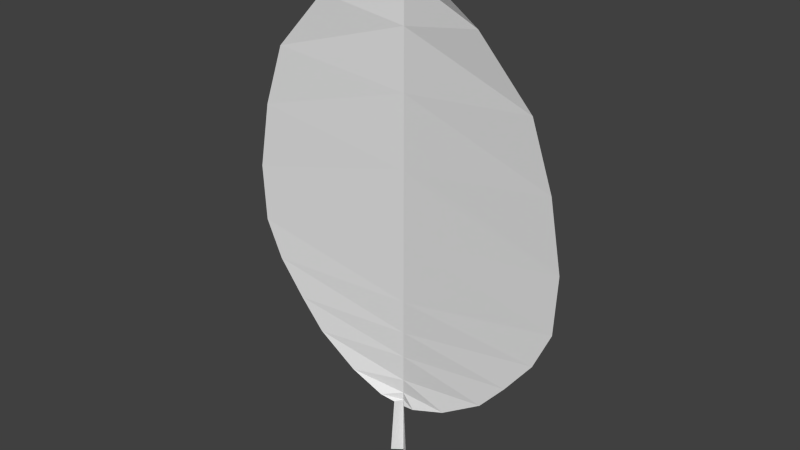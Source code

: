 # Source: leaf.blend  (saved by Blender 2.76.0; exported with 4.5.12 LTS)
import bpy
from mathutils import Matrix  # noqa: F401  (used for matrix-valued properties, if any)

bpy.ops.wm.read_factory_settings(use_empty=True)
scene = bpy.context.scene
scene.name = 'Scene'

# ---- collections
col_collection_1 = bpy.data.collections.new('Collection 1'); scene.collection.children.link(col_collection_1)

# ---- materials (node trees are filled in below, after node groups)
mat_materialleaf = bpy.data.materials.new('MaterialLeaf')
mat_materialleaf.alpha_threshold = 0.0
mat_materialleaf.use_transparent_shadow = False
mat_materialleaf.roughness = 0.5

# ---- material node trees

# ---- world
world_world = bpy.data.worlds.new('World'); scene.world = world_world
world_world.color = (0.05088, 0.05088, 0.05088)
world_world.use_sun_shadow = False
world_world.sun_shadow_jitter_overblur = 0.0
world_world.cycles.sampling_method = 'MANUAL'
world_world.cycles.sample_map_resolution = 256

# ---- meshes
me_plane = bpy.data.meshes.new('Plane')
me_plane.from_pydata([(-0.6868, 0.6209, 0.04656), (0.0, 0.4727, -6.438e-08), (-0.7659, 0.7959, 0.04656), (0.0, 0.6266, 1.632e-08), (-0.5636, 0.4592, 0.04656), (0.0, 0.3491, -8.297e-08), (-0.4466, 0.3233, 0.04656), (0.0, 0.2259, -9.414e-08), (-0.779, 1.059, 0.04656), (0.0, 0.9238, 3.644e-08), (-0.7228, 1.365, 0.04656), (0.0, 1.246, 6.455e-08), (-0.6242, 1.647, 0.04656), (0.0, 1.571, 1.042e-07), (-0.3778, 1.912, 0.04656), (0.0, 1.84, 1.28e-07), (-0.1376, 2.072, 0.04656), (0.0, 2.042, 1.407e-07), (0.0, 2.17, 0.04656), (0.0, 2.17, 0.04656), (-0.2556, 0.1962, 0.04656), (0.0, 0.1581, -1.003e-07), (-0.09198, 0.1339, 0.04656), (0.0, 0.1212, -1.036e-07), (-0.02783, 0.114, 0.02963), (0.0, 0.1101, -1.041e-07), (-0.04455, -0.1572, 0.03386), (0.0, -0.1572, -1.203e-07)], [], [(0, 1, 3, 2), (1, 0, 4, 5), (5, 4, 6, 7), (2, 3, 9, 8), (8, 9, 11, 10), (10, 11, 13, 12), (12, 13, 15, 14), (14, 15, 17, 16), (16, 17, 19, 18), (7, 6, 20, 21), (21, 20, 22, 23), (23, 22, 24, 25), (25, 24, 26, 27)])
_uv = me_plane.uv_layers.new(name='UVMap')
_uv.uv.foreach_set('vector', [0.2499, 0.3351, 0.1779, 0.003458, 0.252, 0.003311, 0.3344, 0.373, 0.1779, 0.003458, 0.2499, 0.3351, 0.1717, 0.2761, 0.1183, 0.00355, 0.1183, 0.00355, 0.1717, 0.2761, 0.1059, 0.22, 0.05889, 0.003587, 0.3344, 0.373, 0.252, 0.003311, 0.3952, 0.003011, 0.4613, 0.379, 0.4613, 0.379, 0.3952, 0.003011, 0.5507, 0.002686, 0.6086, 0.3517, 0.6086, 0.3517, 0.5507, 0.002686, 0.707, 0.002338, 0.7444, 0.3039, 0.7444, 0.3039, 0.707, 0.002338, 0.8367, 0.001854, 0.8721, 0.1852, 0.8721, 0.1852, 0.8367, 0.001854, 0.9343, 6.814e-05, 0.9499, 0.06979, 0.9499, 0.06979, 0.9343, 6.814e-05, 0.9999, 0.00418, 0.9998, 0.005323, 0.05889, 0.003587, 0.1059, 0.22, 0.04358, 0.1287, 0.02623, 0.003324, 0.02623, 0.003324, 0.04358, 0.1287, 0.009414, 0.05152, 0.008514, 0.001464, 0.008514, 0.001464, 0.009414, 0.05152, 6.749e-05, 0.01948, 0.003349, 6.749e-05, 0.1302, 0.3864, 0.1311, 0.4061, 6.749e-05, 0.4061, 0.001587, 0.3791])
me_plane.materials.append(None)
me_plane.use_remesh_preserve_volume = False
me_plane.use_remesh_preserve_attributes = False
me_plane.use_mirror_vertex_groups = False
me_plane.update()

# ---- objects
ob_plane = bpy.data.objects.new('Plane', me_plane)

# ---- transforms, parenting, visibility, modifiers, constraints
ob_plane.location = (0.0004694, 0.0, 0.0)
ob_plane.rotation_euler = (1.571, 0.0, 0.0)
ob_plane.lineart.crease_threshold = 0.0
ob_plane.material_slots[0].link = 'OBJECT'; ob_plane.material_slots[0].material = mat_materialleaf
_m = ob_plane.modifiers.new('Mirror', 'MIRROR')
_m.use_clip = True

# ---- collection membership
col_collection_1.objects.link(ob_plane)

# ---- scene / render settings (as saved in the file)
scene.frame_start = 1; scene.frame_end = 250; scene.frame_set(1)
scene.render.engine = 'BLENDER_EEVEE_NEXT'
scene.render.resolution_percentage = 50
scene.render.dither_intensity = 0.0
scene.cycles.use_denoising = False
scene.cycles.samples = 10
scene.cycles.sampling_pattern = 'TABULATED_SOBOL'
scene.cycles.light_sampling_threshold = 0.0
scene.cycles.use_adaptive_sampling = False
scene.cycles.use_light_tree = False
scene.cycles.blur_glossy = 0.0
scene.cycles.pixel_filter_type = 'GAUSSIAN'
scene.cycles.sample_clamp_indirect = 0.0
scene.view_settings.view_transform = 'Standard'
bpy.context.view_layer.update()

# ---- added for rendering (the .blend has no active camera and no usable light): camera, sun
cam_auto = bpy.data.cameras.new('AutoCamera')
cam_auto.lens = 50.0
cam_auto.sensor_width = 36.0
cam_auto.clip_end = 1000.0
ob_auto_camera = bpy.data.objects.new('AutoCamera', cam_auto)
scene.collection.objects.link(ob_auto_camera)
ob_auto_camera.location = (2.59238, -3.13357, 3.08016)
ob_auto_camera.rotation_euler = (1.09748, -7.21219e-08, 0.694738)
scene.camera = ob_auto_camera
light_auto_sun = bpy.data.lights.new('AutoSun', 'SUN')
light_auto_sun.energy = 3.0
light_auto_sun.angle = 0.0523599
ob_auto_sun = bpy.data.objects.new('AutoSun', light_auto_sun)
scene.collection.objects.link(ob_auto_sun)
ob_auto_sun.rotation_euler = (0.872665, 0.174533, 0.523599)
bpy.context.view_layer.update()
